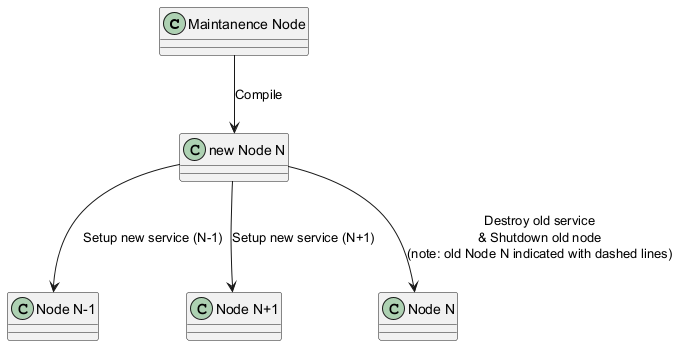

The diagram above was rendered by PlantUML. Its source (embedded in the PNG):
@startuml
class "Maintanence Node"
class "new Node N"
class "Node N-1"
class "Node N+1"

"Maintanence Node" --> "new Node N" : Compile
"new Node N" --> "Node N+1" : Setup new service (N+1)
"new Node N" --> "Node N-1" : Setup new service (N-1)
"new Node N" --> "Node N" : Destroy old service\n& Shutdown old node\n(note: old Node N indicated with dashed lines)
@enduml